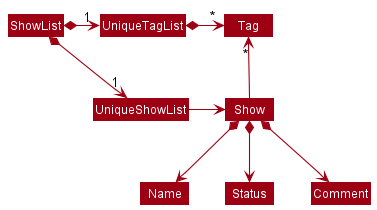

The diagram above was rendered by PlantUML. Its source (embedded in the PNG):
@startuml
!include style.puml
skinparam arrowThickness 1.1
skinparam arrowColor MODEL_COLOR
skinparam classBackgroundColor MODEL_COLOR

ShowList *-right-> "1" UniqueShowList
ShowList *-right-> "1" UniqueTagList
UniqueTagList -[hidden]down- UniqueShowList
UniqueTagList -[hidden]down- UniqueShowList

UniqueTagList *-right-> "*" Tag
UniqueShowList -right-> Show

Show -up-> "*" Tag

Show *--> Name
Show *--> Status
Show *--> Comment
@enduml